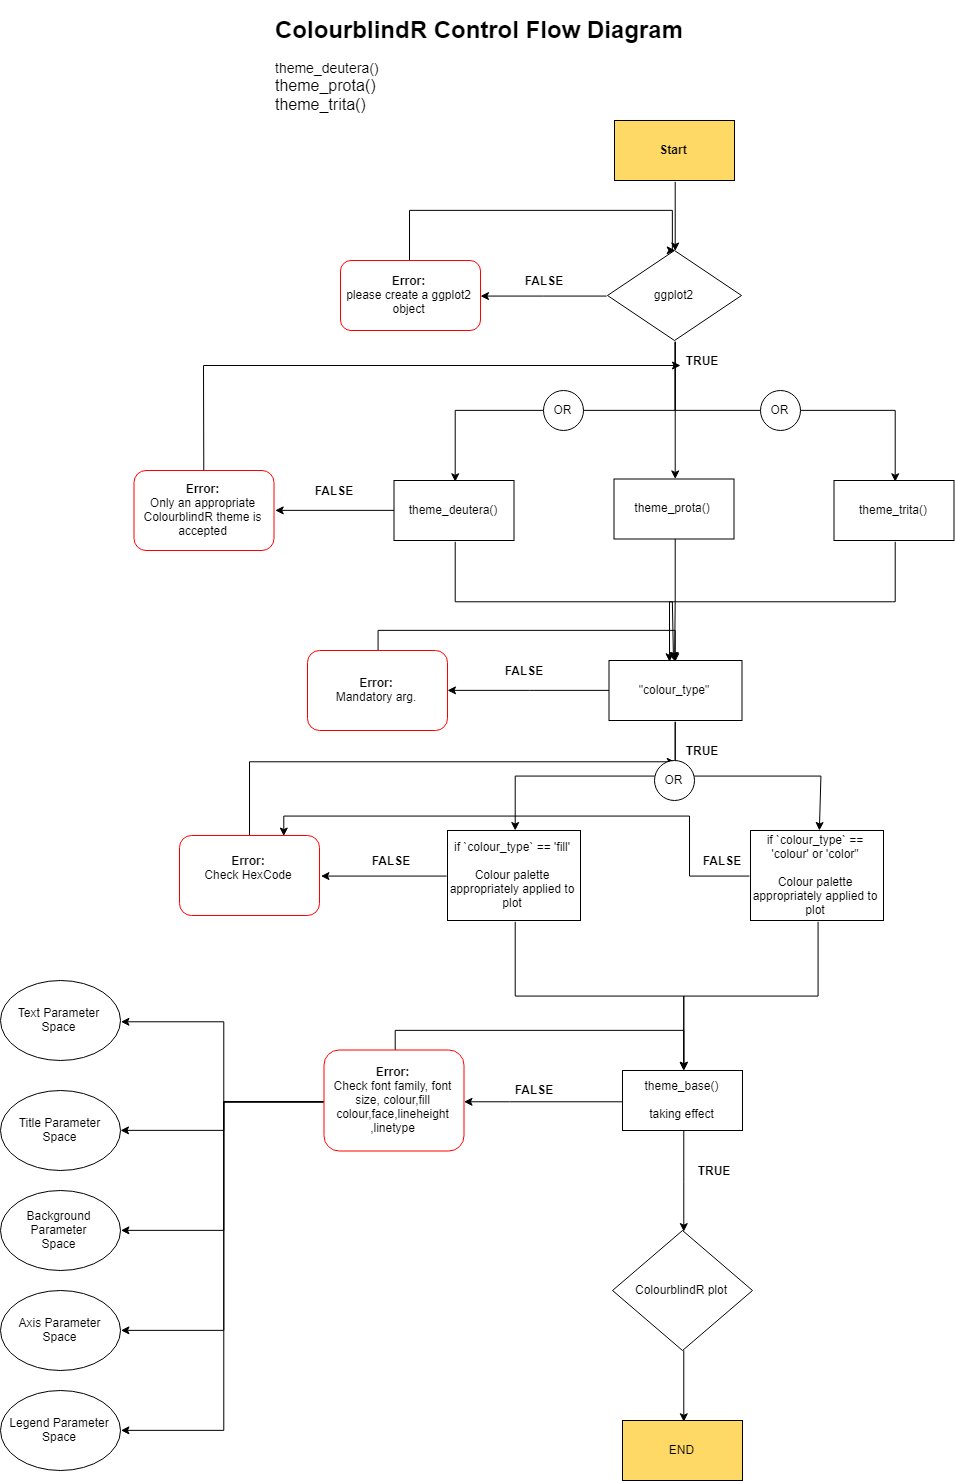

The diagram above was exported from draw.io. Its source (the exported page's mxGraphModel, read from the mxfile embedded in the PNG):
<mxGraphModel dx="3781" dy="1283" grid="1" gridSize="10" guides="1" tooltips="1" connect="1" arrows="1" fold="1" page="1" pageScale="1" pageWidth="850" pageHeight="1100" math="0" shadow="0">
  <root>
    <mxCell id="0" />
    <mxCell id="1" parent="0" />
    <mxCell id="0hPqdnvPvR1OjB7Vs-C3-1" value="&lt;h1&gt;ColourblindR Control Flow Diagram&amp;nbsp;&lt;/h1&gt;&lt;div&gt;&lt;font style=&quot;font-size: 14px&quot;&gt;theme_deutera()&lt;/font&gt;&lt;/div&gt;&lt;div&gt;&lt;font size=&quot;3&quot;&gt;theme_prota()&lt;/font&gt;&lt;/div&gt;&lt;div&gt;&lt;font size=&quot;3&quot;&gt;theme_trita()&lt;/font&gt;&lt;/div&gt;&lt;div&gt;&lt;br&gt;&lt;/div&gt;" style="text;html=1;strokeColor=none;fillColor=none;spacing=5;spacingTop=-20;whiteSpace=wrap;overflow=hidden;rounded=0;" parent="1" vertex="1">
      <mxGeometry x="20" y="20" width="620" height="110" as="geometry" />
    </mxCell>
    <mxCell id="0hPqdnvPvR1OjB7Vs-C3-6" style="edgeStyle=orthogonalEdgeStyle;rounded=0;orthogonalLoop=1;jettySize=auto;html=1;exitX=0.5;exitY=1;exitDx=0;exitDy=0;" parent="1" source="0hPqdnvPvR1OjB7Vs-C3-2" target="0hPqdnvPvR1OjB7Vs-C3-5" edge="1">
      <mxGeometry relative="1" as="geometry" />
    </mxCell>
    <mxCell id="0hPqdnvPvR1OjB7Vs-C3-2" value="&lt;b&gt;Start&lt;/b&gt;" style="rounded=0;whiteSpace=wrap;html=1;fillColor=#FFD966;" parent="1" vertex="1">
      <mxGeometry x="364" y="130" width="120" height="60" as="geometry" />
    </mxCell>
    <mxCell id="0hPqdnvPvR1OjB7Vs-C3-11" style="edgeStyle=orthogonalEdgeStyle;rounded=0;orthogonalLoop=1;jettySize=auto;html=1;exitX=0;exitY=0.5;exitDx=0;exitDy=0;" parent="1" source="0hPqdnvPvR1OjB7Vs-C3-5" target="0hPqdnvPvR1OjB7Vs-C3-10" edge="1">
      <mxGeometry relative="1" as="geometry" />
    </mxCell>
    <mxCell id="0hPqdnvPvR1OjB7Vs-C3-18" style="edgeStyle=orthogonalEdgeStyle;rounded=0;orthogonalLoop=1;jettySize=auto;html=1;exitX=0.5;exitY=1;exitDx=0;exitDy=0;entryX=0.5;entryY=0;entryDx=0;entryDy=0;" parent="1" source="0hPqdnvPvR1OjB7Vs-C3-5" target="0hPqdnvPvR1OjB7Vs-C3-35" edge="1">
      <mxGeometry relative="1" as="geometry">
        <mxPoint x="200" y="450" as="targetPoint" />
      </mxGeometry>
    </mxCell>
    <mxCell id="0hPqdnvPvR1OjB7Vs-C3-19" style="edgeStyle=orthogonalEdgeStyle;rounded=0;orthogonalLoop=1;jettySize=auto;html=1;exitX=0.5;exitY=1;exitDx=0;exitDy=0;entryX=0.5;entryY=0;entryDx=0;entryDy=0;" parent="1" source="0hPqdnvPvR1OjB7Vs-C3-5" target="0hPqdnvPvR1OjB7Vs-C3-36" edge="1">
      <mxGeometry relative="1" as="geometry">
        <mxPoint x="423" y="450" as="targetPoint" />
      </mxGeometry>
    </mxCell>
    <mxCell id="0hPqdnvPvR1OjB7Vs-C3-20" style="edgeStyle=orthogonalEdgeStyle;rounded=0;orthogonalLoop=1;jettySize=auto;html=1;exitX=0.5;exitY=1;exitDx=0;exitDy=0;entryX=0.5;entryY=0;entryDx=0;entryDy=0;" parent="1" source="0hPqdnvPvR1OjB7Vs-C3-5" target="0hPqdnvPvR1OjB7Vs-C3-37" edge="1">
      <mxGeometry relative="1" as="geometry">
        <mxPoint x="640" y="450" as="targetPoint" />
      </mxGeometry>
    </mxCell>
    <mxCell id="0hPqdnvPvR1OjB7Vs-C3-5" value="ggplot2" style="rhombus;whiteSpace=wrap;html=1;strokeColor=#000000;fillColor=#FFFFFF;" parent="1" vertex="1">
      <mxGeometry x="357" y="260" width="134" height="90" as="geometry" />
    </mxCell>
    <mxCell id="0hPqdnvPvR1OjB7Vs-C3-12" style="edgeStyle=orthogonalEdgeStyle;rounded=0;orthogonalLoop=1;jettySize=auto;html=1;exitX=0.5;exitY=0;exitDx=0;exitDy=0;entryX=0.5;entryY=0;entryDx=0;entryDy=0;" parent="1" source="0hPqdnvPvR1OjB7Vs-C3-10" target="0hPqdnvPvR1OjB7Vs-C3-5" edge="1">
      <mxGeometry relative="1" as="geometry">
        <Array as="points">
          <mxPoint x="160" y="220" />
          <mxPoint x="423" y="220" />
        </Array>
      </mxGeometry>
    </mxCell>
    <mxCell id="0hPqdnvPvR1OjB7Vs-C3-10" value="&lt;b&gt;Error:&lt;/b&gt;&lt;br&gt;please create a ggplot2 object&lt;br&gt;" style="rounded=1;whiteSpace=wrap;html=1;strokeColor=#FF0000;fillColor=#FFFFFF;" parent="1" vertex="1">
      <mxGeometry x="90" y="270" width="140" height="70" as="geometry" />
    </mxCell>
    <mxCell id="0hPqdnvPvR1OjB7Vs-C3-13" value="FALSE" style="text;html=1;strokeColor=none;fillColor=none;align=center;verticalAlign=middle;whiteSpace=wrap;rounded=0;fontStyle=1" parent="1" vertex="1">
      <mxGeometry x="273.5" y="280" width="40" height="20" as="geometry" />
    </mxCell>
    <mxCell id="0hPqdnvPvR1OjB7Vs-C3-14" value="TRUE" style="text;html=1;strokeColor=none;fillColor=none;align=center;verticalAlign=middle;whiteSpace=wrap;rounded=0;fontStyle=1" parent="1" vertex="1">
      <mxGeometry x="431" y="360" width="40" height="20" as="geometry" />
    </mxCell>
    <mxCell id="0hPqdnvPvR1OjB7Vs-C3-21" value="OR" style="ellipse;whiteSpace=wrap;html=1;aspect=fixed;strokeColor=#000000;fillColor=#FFFFFF;" parent="1" vertex="1">
      <mxGeometry x="293.5" y="400" width="40" height="40" as="geometry" />
    </mxCell>
    <mxCell id="0hPqdnvPvR1OjB7Vs-C3-26" value="OR" style="ellipse;whiteSpace=wrap;html=1;aspect=fixed;strokeColor=#000000;fillColor=#FFFFFF;" parent="1" vertex="1">
      <mxGeometry x="510" y="400" width="40" height="40" as="geometry" />
    </mxCell>
    <mxCell id="0hPqdnvPvR1OjB7Vs-C3-40" style="edgeStyle=orthogonalEdgeStyle;rounded=0;orthogonalLoop=1;jettySize=auto;html=1;exitX=0;exitY=0.5;exitDx=0;exitDy=0;entryX=1;entryY=0.5;entryDx=0;entryDy=0;" parent="1" source="0hPqdnvPvR1OjB7Vs-C3-35" target="0hPqdnvPvR1OjB7Vs-C3-39" edge="1">
      <mxGeometry relative="1" as="geometry" />
    </mxCell>
    <mxCell id="0hPqdnvPvR1OjB7Vs-C3-56" style="edgeStyle=orthogonalEdgeStyle;rounded=0;orthogonalLoop=1;jettySize=auto;html=1;exitX=0.5;exitY=1;exitDx=0;exitDy=0;" parent="1" source="0hPqdnvPvR1OjB7Vs-C3-35" edge="1">
      <mxGeometry relative="1" as="geometry">
        <mxPoint x="423" y="670" as="targetPoint" />
      </mxGeometry>
    </mxCell>
    <mxCell id="0hPqdnvPvR1OjB7Vs-C3-35" value="theme_deutera()" style="rounded=0;whiteSpace=wrap;html=1;strokeColor=#000000;fillColor=#FFFFFF;" parent="1" vertex="1">
      <mxGeometry x="143.5" y="490" width="120" height="60" as="geometry" />
    </mxCell>
    <mxCell id="0hPqdnvPvR1OjB7Vs-C3-62" style="edgeStyle=orthogonalEdgeStyle;rounded=0;orthogonalLoop=1;jettySize=auto;html=1;exitX=0.5;exitY=1;exitDx=0;exitDy=0;" parent="1" source="0hPqdnvPvR1OjB7Vs-C3-36" edge="1">
      <mxGeometry relative="1" as="geometry">
        <mxPoint x="424.17647058823513" y="670" as="targetPoint" />
      </mxGeometry>
    </mxCell>
    <mxCell id="0hPqdnvPvR1OjB7Vs-C3-36" value="theme_prota()" style="rounded=0;whiteSpace=wrap;html=1;strokeColor=#000000;fillColor=#FFFFFF;" parent="1" vertex="1">
      <mxGeometry x="363.5" y="488.5" width="120" height="60" as="geometry" />
    </mxCell>
    <mxCell id="fBOAWA_qKiQkb2vZ-a-y-17" style="edgeStyle=orthogonalEdgeStyle;rounded=0;orthogonalLoop=1;jettySize=auto;html=1;exitX=0.5;exitY=1;exitDx=0;exitDy=0;" edge="1" parent="1" source="0hPqdnvPvR1OjB7Vs-C3-37">
      <mxGeometry relative="1" as="geometry">
        <mxPoint x="420" y="670" as="targetPoint" />
        <Array as="points">
          <mxPoint x="643" y="610" />
          <mxPoint x="420" y="610" />
        </Array>
      </mxGeometry>
    </mxCell>
    <mxCell id="0hPqdnvPvR1OjB7Vs-C3-37" value="theme_trita()" style="rounded=0;whiteSpace=wrap;html=1;strokeColor=#000000;fillColor=#FFFFFF;" parent="1" vertex="1">
      <mxGeometry x="583.5" y="490" width="120" height="60" as="geometry" />
    </mxCell>
    <mxCell id="0hPqdnvPvR1OjB7Vs-C3-46" style="rounded=0;orthogonalLoop=1;jettySize=auto;html=1;exitX=0.5;exitY=0;exitDx=0;exitDy=0;" parent="1" source="0hPqdnvPvR1OjB7Vs-C3-39" edge="1">
      <mxGeometry relative="1" as="geometry">
        <mxPoint x="430" y="375" as="targetPoint" />
        <Array as="points">
          <mxPoint x="-47" y="375" />
        </Array>
      </mxGeometry>
    </mxCell>
    <mxCell id="0hPqdnvPvR1OjB7Vs-C3-39" value="&lt;b&gt;Error:&lt;/b&gt;&lt;br&gt;Only an appropriate ColourblindR theme is accepted&lt;br&gt;" style="rounded=1;whiteSpace=wrap;html=1;strokeColor=#FF0000;fillColor=#FFFFFF;" parent="1" vertex="1">
      <mxGeometry x="-116.5" y="480" width="140" height="80" as="geometry" />
    </mxCell>
    <mxCell id="0hPqdnvPvR1OjB7Vs-C3-43" value="FALSE" style="text;html=1;strokeColor=none;fillColor=none;align=center;verticalAlign=middle;whiteSpace=wrap;rounded=0;fontStyle=1" parent="1" vertex="1">
      <mxGeometry x="63.5" y="490" width="40" height="20" as="geometry" />
    </mxCell>
    <mxCell id="fBOAWA_qKiQkb2vZ-a-y-81" style="edgeStyle=orthogonalEdgeStyle;rounded=0;orthogonalLoop=1;jettySize=auto;html=1;exitX=0.5;exitY=0;exitDx=0;exitDy=0;entryX=0.5;entryY=0;entryDx=0;entryDy=0;" edge="1" parent="1" source="fBOAWA_qKiQkb2vZ-a-y-7" target="fBOAWA_qKiQkb2vZ-a-y-27">
      <mxGeometry relative="1" as="geometry">
        <Array as="points">
          <mxPoint y="770" />
        </Array>
      </mxGeometry>
    </mxCell>
    <mxCell id="fBOAWA_qKiQkb2vZ-a-y-7" value="&lt;b&gt;Error:&lt;/b&gt;&lt;br&gt;Check HexCode&lt;br&gt;&lt;br&gt;" style="rounded=1;whiteSpace=wrap;html=1;strokeColor=#FF0000;fillColor=#FFFFFF;" vertex="1" parent="1">
      <mxGeometry x="-71" y="845" width="140" height="80" as="geometry" />
    </mxCell>
    <mxCell id="fBOAWA_qKiQkb2vZ-a-y-69" style="edgeStyle=orthogonalEdgeStyle;rounded=0;orthogonalLoop=1;jettySize=auto;html=1;exitX=0;exitY=0.5;exitDx=0;exitDy=0;entryX=1;entryY=0.5;entryDx=0;entryDy=0;" edge="1" parent="1" source="fBOAWA_qKiQkb2vZ-a-y-19" target="fBOAWA_qKiQkb2vZ-a-y-7">
      <mxGeometry relative="1" as="geometry" />
    </mxCell>
    <mxCell id="fBOAWA_qKiQkb2vZ-a-y-76" style="edgeStyle=orthogonalEdgeStyle;rounded=0;orthogonalLoop=1;jettySize=auto;html=1;exitX=0.5;exitY=1;exitDx=0;exitDy=0;" edge="1" parent="1" source="fBOAWA_qKiQkb2vZ-a-y-19" target="fBOAWA_qKiQkb2vZ-a-y-75">
      <mxGeometry relative="1" as="geometry" />
    </mxCell>
    <mxCell id="fBOAWA_qKiQkb2vZ-a-y-19" value="if `colour_type` == 'fill'&lt;br&gt;&lt;br&gt;Colour palette appropriately applied to plot&lt;br&gt;" style="rounded=0;whiteSpace=wrap;html=1;" vertex="1" parent="1">
      <mxGeometry x="197" y="840" width="133" height="90" as="geometry" />
    </mxCell>
    <mxCell id="fBOAWA_qKiQkb2vZ-a-y-57" style="edgeStyle=orthogonalEdgeStyle;rounded=0;orthogonalLoop=1;jettySize=auto;html=1;exitX=0;exitY=0.5;exitDx=0;exitDy=0;" edge="1" parent="1" source="fBOAWA_qKiQkb2vZ-a-y-55" target="fBOAWA_qKiQkb2vZ-a-y-56">
      <mxGeometry relative="1" as="geometry" />
    </mxCell>
    <mxCell id="fBOAWA_qKiQkb2vZ-a-y-63" style="edgeStyle=orthogonalEdgeStyle;rounded=0;orthogonalLoop=1;jettySize=auto;html=1;exitX=0.5;exitY=1;exitDx=0;exitDy=0;" edge="1" parent="1" source="fBOAWA_qKiQkb2vZ-a-y-55" target="fBOAWA_qKiQkb2vZ-a-y-19">
      <mxGeometry relative="1" as="geometry" />
    </mxCell>
    <mxCell id="fBOAWA_qKiQkb2vZ-a-y-64" style="edgeStyle=orthogonalEdgeStyle;rounded=0;orthogonalLoop=1;jettySize=auto;html=1;exitX=0.5;exitY=1;exitDx=0;exitDy=0;" edge="1" parent="1" source="fBOAWA_qKiQkb2vZ-a-y-55">
      <mxGeometry relative="1" as="geometry">
        <mxPoint x="568.8823529411766" y="840" as="targetPoint" />
      </mxGeometry>
    </mxCell>
    <mxCell id="fBOAWA_qKiQkb2vZ-a-y-55" value="&quot;colour_type&quot;&lt;br&gt;" style="rounded=0;whiteSpace=wrap;html=1;" vertex="1" parent="1">
      <mxGeometry x="358.5" y="670" width="133" height="60" as="geometry" />
    </mxCell>
    <mxCell id="fBOAWA_qKiQkb2vZ-a-y-60" style="edgeStyle=orthogonalEdgeStyle;rounded=0;orthogonalLoop=1;jettySize=auto;html=1;exitX=0.5;exitY=0;exitDx=0;exitDy=0;entryX=0.5;entryY=0;entryDx=0;entryDy=0;" edge="1" parent="1" source="fBOAWA_qKiQkb2vZ-a-y-56" target="fBOAWA_qKiQkb2vZ-a-y-55">
      <mxGeometry relative="1" as="geometry" />
    </mxCell>
    <mxCell id="fBOAWA_qKiQkb2vZ-a-y-56" value="&lt;b&gt;&lt;br&gt;Error:&lt;/b&gt;&lt;br&gt;Mandatory arg.&lt;br&gt;&lt;br&gt;" style="rounded=1;whiteSpace=wrap;html=1;strokeColor=#FF0000;fillColor=#FFFFFF;" vertex="1" parent="1">
      <mxGeometry x="57" y="660" width="140" height="80" as="geometry" />
    </mxCell>
    <mxCell id="fBOAWA_qKiQkb2vZ-a-y-62" value="FALSE" style="text;html=1;strokeColor=none;fillColor=none;align=center;verticalAlign=middle;whiteSpace=wrap;rounded=0;fontStyle=1" vertex="1" parent="1">
      <mxGeometry x="253.5" y="670" width="40" height="20" as="geometry" />
    </mxCell>
    <mxCell id="fBOAWA_qKiQkb2vZ-a-y-65" value="TRUE&lt;br&gt;" style="text;html=1;strokeColor=none;fillColor=none;align=center;verticalAlign=middle;whiteSpace=wrap;rounded=0;fontStyle=1" vertex="1" parent="1">
      <mxGeometry x="431" y="750" width="40" height="20" as="geometry" />
    </mxCell>
    <mxCell id="fBOAWA_qKiQkb2vZ-a-y-27" value="OR" style="ellipse;whiteSpace=wrap;html=1;aspect=fixed;strokeColor=#000000;fillColor=#FFFFFF;" vertex="1" parent="1">
      <mxGeometry x="404" y="770" width="40" height="40" as="geometry" />
    </mxCell>
    <mxCell id="fBOAWA_qKiQkb2vZ-a-y-71" style="edgeStyle=orthogonalEdgeStyle;rounded=0;orthogonalLoop=1;jettySize=auto;html=1;exitX=0;exitY=0.5;exitDx=0;exitDy=0;entryX=0.75;entryY=0;entryDx=0;entryDy=0;" edge="1" parent="1" source="fBOAWA_qKiQkb2vZ-a-y-68" target="fBOAWA_qKiQkb2vZ-a-y-7">
      <mxGeometry relative="1" as="geometry">
        <Array as="points">
          <mxPoint x="439" y="885" />
          <mxPoint x="439" y="825" />
          <mxPoint x="34" y="825" />
        </Array>
      </mxGeometry>
    </mxCell>
    <mxCell id="fBOAWA_qKiQkb2vZ-a-y-77" style="edgeStyle=orthogonalEdgeStyle;rounded=0;orthogonalLoop=1;jettySize=auto;html=1;exitX=0.5;exitY=1;exitDx=0;exitDy=0;entryX=0.5;entryY=0;entryDx=0;entryDy=0;" edge="1" parent="1" source="fBOAWA_qKiQkb2vZ-a-y-68" target="fBOAWA_qKiQkb2vZ-a-y-75">
      <mxGeometry relative="1" as="geometry" />
    </mxCell>
    <mxCell id="fBOAWA_qKiQkb2vZ-a-y-68" value="if `colour_type` == 'colour' or 'color&quot;&lt;br&gt;&lt;br&gt;Colour palette appropriately applied to plot&lt;br&gt;" style="rounded=0;whiteSpace=wrap;html=1;" vertex="1" parent="1">
      <mxGeometry x="500" y="840" width="133" height="90" as="geometry" />
    </mxCell>
    <mxCell id="fBOAWA_qKiQkb2vZ-a-y-70" value="FALSE" style="text;html=1;strokeColor=none;fillColor=none;align=center;verticalAlign=middle;whiteSpace=wrap;rounded=0;fontStyle=1" vertex="1" parent="1">
      <mxGeometry x="120" y="860" width="40" height="20" as="geometry" />
    </mxCell>
    <mxCell id="fBOAWA_qKiQkb2vZ-a-y-72" value="FALSE" style="text;html=1;strokeColor=none;fillColor=none;align=center;verticalAlign=middle;whiteSpace=wrap;rounded=0;fontStyle=1" vertex="1" parent="1">
      <mxGeometry x="451" y="860" width="40" height="20" as="geometry" />
    </mxCell>
    <mxCell id="fBOAWA_qKiQkb2vZ-a-y-82" style="edgeStyle=orthogonalEdgeStyle;rounded=0;orthogonalLoop=1;jettySize=auto;html=1;exitX=0;exitY=0.5;exitDx=0;exitDy=0;" edge="1" parent="1" source="fBOAWA_qKiQkb2vZ-a-y-75" target="fBOAWA_qKiQkb2vZ-a-y-78">
      <mxGeometry relative="1" as="geometry">
        <Array as="points">
          <mxPoint x="260" y="1110" />
          <mxPoint x="260" y="1110" />
        </Array>
      </mxGeometry>
    </mxCell>
    <mxCell id="fBOAWA_qKiQkb2vZ-a-y-103" style="edgeStyle=orthogonalEdgeStyle;rounded=0;orthogonalLoop=1;jettySize=auto;html=1;exitX=0.5;exitY=1;exitDx=0;exitDy=0;" edge="1" parent="1" source="fBOAWA_qKiQkb2vZ-a-y-75" target="fBOAWA_qKiQkb2vZ-a-y-101">
      <mxGeometry relative="1" as="geometry" />
    </mxCell>
    <mxCell id="fBOAWA_qKiQkb2vZ-a-y-75" value="theme_base()&lt;br&gt;&lt;br&gt;taking effect&lt;br&gt;" style="rounded=0;whiteSpace=wrap;html=1;" vertex="1" parent="1">
      <mxGeometry x="372" y="1080" width="120" height="60" as="geometry" />
    </mxCell>
    <mxCell id="fBOAWA_qKiQkb2vZ-a-y-90" style="edgeStyle=orthogonalEdgeStyle;rounded=0;orthogonalLoop=1;jettySize=auto;html=1;exitX=0;exitY=0.5;exitDx=0;exitDy=0;entryX=1;entryY=0.5;entryDx=0;entryDy=0;" edge="1" parent="1" source="fBOAWA_qKiQkb2vZ-a-y-78" target="fBOAWA_qKiQkb2vZ-a-y-83">
      <mxGeometry relative="1" as="geometry" />
    </mxCell>
    <mxCell id="fBOAWA_qKiQkb2vZ-a-y-91" style="edgeStyle=orthogonalEdgeStyle;rounded=0;orthogonalLoop=1;jettySize=auto;html=1;exitX=0;exitY=0.5;exitDx=0;exitDy=0;" edge="1" parent="1" source="fBOAWA_qKiQkb2vZ-a-y-78" target="fBOAWA_qKiQkb2vZ-a-y-84">
      <mxGeometry relative="1" as="geometry" />
    </mxCell>
    <mxCell id="fBOAWA_qKiQkb2vZ-a-y-92" style="edgeStyle=orthogonalEdgeStyle;rounded=0;orthogonalLoop=1;jettySize=auto;html=1;exitX=0;exitY=0.5;exitDx=0;exitDy=0;entryX=1;entryY=0.5;entryDx=0;entryDy=0;" edge="1" parent="1" source="fBOAWA_qKiQkb2vZ-a-y-78" target="fBOAWA_qKiQkb2vZ-a-y-86">
      <mxGeometry relative="1" as="geometry" />
    </mxCell>
    <mxCell id="fBOAWA_qKiQkb2vZ-a-y-93" style="edgeStyle=orthogonalEdgeStyle;rounded=0;orthogonalLoop=1;jettySize=auto;html=1;exitX=0;exitY=0.5;exitDx=0;exitDy=0;entryX=1;entryY=0.5;entryDx=0;entryDy=0;" edge="1" parent="1" source="fBOAWA_qKiQkb2vZ-a-y-78" target="fBOAWA_qKiQkb2vZ-a-y-87">
      <mxGeometry relative="1" as="geometry" />
    </mxCell>
    <mxCell id="fBOAWA_qKiQkb2vZ-a-y-94" style="edgeStyle=orthogonalEdgeStyle;rounded=0;orthogonalLoop=1;jettySize=auto;html=1;exitX=0;exitY=0.5;exitDx=0;exitDy=0;entryX=1;entryY=0.5;entryDx=0;entryDy=0;" edge="1" parent="1" source="fBOAWA_qKiQkb2vZ-a-y-78" target="fBOAWA_qKiQkb2vZ-a-y-88">
      <mxGeometry relative="1" as="geometry" />
    </mxCell>
    <mxCell id="fBOAWA_qKiQkb2vZ-a-y-95" style="edgeStyle=orthogonalEdgeStyle;rounded=0;orthogonalLoop=1;jettySize=auto;html=1;exitX=0.5;exitY=0;exitDx=0;exitDy=0;entryX=0.5;entryY=0;entryDx=0;entryDy=0;" edge="1" parent="1" source="fBOAWA_qKiQkb2vZ-a-y-78" target="fBOAWA_qKiQkb2vZ-a-y-75">
      <mxGeometry relative="1" as="geometry" />
    </mxCell>
    <mxCell id="fBOAWA_qKiQkb2vZ-a-y-78" value="&lt;b&gt;Error:&lt;/b&gt;&lt;br&gt;Check font family, font size, colour,fill colour,face,lineheight&lt;br&gt;,linetype&lt;br&gt;" style="rounded=1;whiteSpace=wrap;html=1;strokeColor=#FF0000;fillColor=#FFFFFF;" vertex="1" parent="1">
      <mxGeometry x="73.5" y="1059.5" width="140" height="101" as="geometry" />
    </mxCell>
    <mxCell id="fBOAWA_qKiQkb2vZ-a-y-83" value="Text Parameter Space" style="ellipse;whiteSpace=wrap;html=1;" vertex="1" parent="1">
      <mxGeometry x="-250" y="990" width="120" height="80" as="geometry" />
    </mxCell>
    <mxCell id="fBOAWA_qKiQkb2vZ-a-y-84" value="Title Parameter&lt;br&gt;Space&lt;br&gt;" style="ellipse;whiteSpace=wrap;html=1;" vertex="1" parent="1">
      <mxGeometry x="-250" y="1100" width="120" height="80" as="geometry" />
    </mxCell>
    <mxCell id="fBOAWA_qKiQkb2vZ-a-y-86" value="Background Parameter&lt;br&gt;Space&lt;br&gt;" style="ellipse;whiteSpace=wrap;html=1;" vertex="1" parent="1">
      <mxGeometry x="-250" y="1200" width="120" height="80" as="geometry" />
    </mxCell>
    <mxCell id="fBOAWA_qKiQkb2vZ-a-y-87" value="Axis Parameter&lt;br&gt;Space&lt;br&gt;" style="ellipse;whiteSpace=wrap;html=1;" vertex="1" parent="1">
      <mxGeometry x="-250" y="1300" width="120" height="80" as="geometry" />
    </mxCell>
    <mxCell id="fBOAWA_qKiQkb2vZ-a-y-88" value="Legend Parameter&lt;br&gt;Space&lt;br&gt;" style="ellipse;whiteSpace=wrap;html=1;" vertex="1" parent="1">
      <mxGeometry x="-250" y="1400" width="120" height="80" as="geometry" />
    </mxCell>
    <mxCell id="fBOAWA_qKiQkb2vZ-a-y-96" value="FALSE" style="text;html=1;strokeColor=none;fillColor=none;align=center;verticalAlign=middle;whiteSpace=wrap;rounded=0;fontStyle=1" vertex="1" parent="1">
      <mxGeometry x="263.5" y="1088.5" width="40" height="20" as="geometry" />
    </mxCell>
    <mxCell id="fBOAWA_qKiQkb2vZ-a-y-98" value="TRUE" style="text;html=1;strokeColor=none;fillColor=none;align=center;verticalAlign=middle;whiteSpace=wrap;rounded=0;fontStyle=1" vertex="1" parent="1">
      <mxGeometry x="443.5" y="1170" width="40" height="20" as="geometry" />
    </mxCell>
    <mxCell id="fBOAWA_qKiQkb2vZ-a-y-105" style="edgeStyle=orthogonalEdgeStyle;rounded=0;orthogonalLoop=1;jettySize=auto;html=1;exitX=0.5;exitY=1;exitDx=0;exitDy=0;entryX=0.5;entryY=0;entryDx=0;entryDy=0;" edge="1" parent="1" source="fBOAWA_qKiQkb2vZ-a-y-101" target="fBOAWA_qKiQkb2vZ-a-y-104">
      <mxGeometry relative="1" as="geometry" />
    </mxCell>
    <mxCell id="fBOAWA_qKiQkb2vZ-a-y-101" value="ColourblindR plot" style="rhombus;whiteSpace=wrap;html=1;" vertex="1" parent="1">
      <mxGeometry x="362" y="1240" width="140" height="120" as="geometry" />
    </mxCell>
    <mxCell id="fBOAWA_qKiQkb2vZ-a-y-104" value="END" style="rounded=0;whiteSpace=wrap;html=1;fillColor=#FFD966;" vertex="1" parent="1">
      <mxGeometry x="372" y="1430" width="120" height="60" as="geometry" />
    </mxCell>
  </root>
</mxGraphModel>